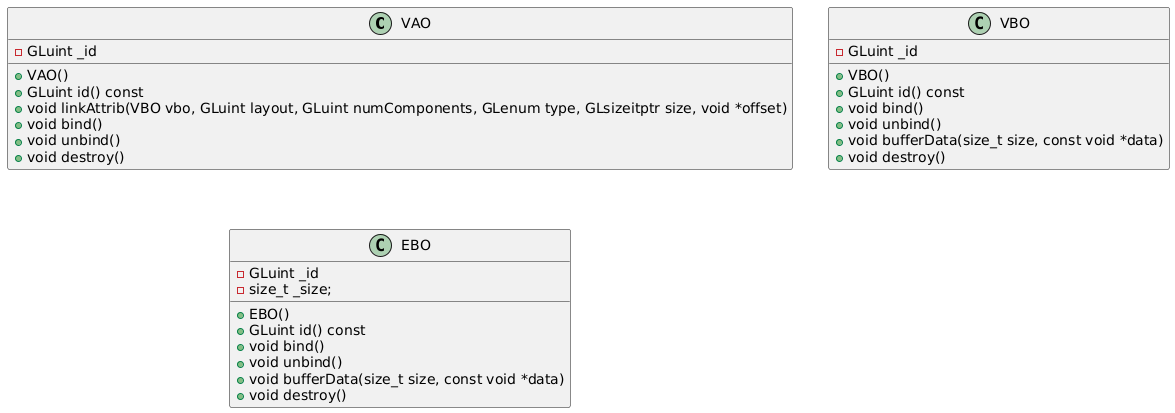

The diagram above was rendered by PlantUML. Its source (embedded in the PNG):
@startuml
class VAO {
  -GLuint _id
  
  +VAO()
  +GLuint id() const
  +void linkAttrib(VBO vbo, GLuint layout, GLuint numComponents, GLenum type, GLsizeitptr size, void *offset)
  +void bind()
  +void unbind()
  +void destroy()
}

class VBO {
  -GLuint _id
  
  +VBO()
  +GLuint id() const
  +void bind()
  +void unbind()
  +void bufferData(size_t size, const void *data)
  +void destroy()
}

class EBO {
  -GLuint _id
  -size_t _size;
  
  +EBO()
  +GLuint id() const
  +void bind()
  +void unbind()
  +void bufferData(size_t size, const void *data)
  +void destroy()
}
@enduml